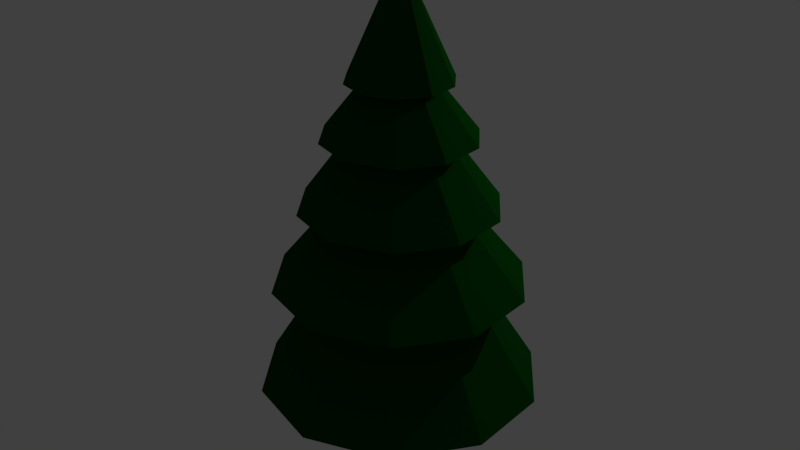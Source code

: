 # Source: tree01.blend  (saved by Blender 2.79.0; exported with 4.5.12 LTS)
import bpy
from mathutils import Matrix  # noqa: F401  (used for matrix-valued properties, if any)

bpy.ops.wm.read_factory_settings(use_empty=True)
scene = bpy.context.scene
scene.name = 'Scene'

# ---- collections
col_collection_1 = bpy.data.collections.new('Collection 1'); scene.collection.children.link(col_collection_1)

# ---- materials (node trees are filled in below, after node groups)
mat_material_001 = bpy.data.materials.new('Material.001')
mat_material_001.alpha_threshold = 0.0
mat_material_001.roughness = 0.5
mat_material_003 = bpy.data.materials.new('Material.003')
mat_material_003.alpha_threshold = 0.0
mat_material_003.roughness = 0.5

# ---- material node trees
mat_material_001.use_nodes = True; mat_material_001.node_tree.nodes.clear()
_N = mat_material_001.node_tree.nodes; _L = mat_material_001.node_tree.links
n0 = _N.new('ShaderNodeOutputMaterial'); n0.name = 'Material Output'; n0.location = (300, 300)
n1 = _N.new('ShaderNodeBsdfDiffuse'); n1.name = 'Diffuse BSDF'; n1.location = (10, 300)
n1.inputs[0].default_value = (0.001039, 0.06372, 0.003473, 1.0)
n1.inputs[1].default_value = 0.2208
_L.new(n1.outputs[0], n0.inputs[0])
n0.is_active_output = True
mat_material_003.use_nodes = True; mat_material_003.node_tree.nodes.clear()
_N = mat_material_003.node_tree.nodes; _L = mat_material_003.node_tree.links
n0 = _N.new('ShaderNodeOutputMaterial'); n0.name = 'Material Output'; n0.location = (300, 300)
n1 = _N.new('ShaderNodeBsdfDiffuse'); n1.name = 'Diffuse BSDF'; n1.location = (10, 300)
n1.inputs[0].default_value = (0.02365, 0.005034, 0.001582, 1.0)
_L.new(n1.outputs[0], n0.inputs[0])
n0.is_active_output = True

# ---- world
world_world = bpy.data.worlds.new('World'); scene.world = world_world
world_world.color = (0.05088, 0.05088, 0.05088)
world_world.use_sun_shadow = False
world_world.sun_shadow_jitter_overblur = 0.0
world_world.cycles.sampling_method = 'MANUAL'

# ---- lights
light_point = bpy.data.lights.new('Point', 'POINT')
light_point.transmission_factor = 0.0
light_point.energy = 1457.0
light_point.shadow_buffer_clip_start = 0.5
light_point.shadow_soft_size = 0.1
light_point.shadow_maximum_resolution = 0.006
light_point.use_absolute_resolution = True

# ---- meshes
me_cylinder = bpy.data.meshes.new('Cylinder')
me_cylinder.from_pydata([(0.0, 1.0, -0.03862), (0.0, 1.0, 3.161), (0.5878, 0.809, -0.03862), (0.5878, 0.809, 3.161), (0.9511, 0.309, -0.03862), (0.9511, 0.309, 3.161), (0.9511, -0.309, -0.03862), (0.9511, -0.309, 3.161), (0.5878, -0.809, -0.03862), (0.5878, -0.809, 3.161), (-8.742e-08, -1.0, -0.03862), (-8.742e-08, -1.0, 3.161), (-0.5878, -0.809, -0.03862), (-0.5878, -0.809, 3.161), (-0.9511, -0.309, -0.03862), (-0.9511, -0.309, 3.161), (-0.9511, 0.309, -0.03862), (-0.9511, 0.309, 3.161), (-0.5878, 0.809, -0.03862), (-0.5878, 0.809, 3.161), (0.0, 1.0, 3.161), (0.5878, 0.809, 3.161), (0.9511, 0.309, 3.161), (0.9511, -0.309, 3.161), (0.5878, -0.809, 3.161), (-8.742e-08, -1.0, 3.161), (-0.5878, -0.809, 3.161), (-0.9511, -0.309, 3.161), (-0.9511, 0.309, 3.161), (-0.5878, 0.809, 3.161), (-7.878e-08, 3.643, 2.363), (2.142, 2.948, 2.363), (3.465, 1.126, 2.363), (3.465, -1.126, 2.363), (2.142, -2.948, 2.363), (-3.973e-07, -3.643, 2.363), (-2.142, -2.948, 2.363), (-3.465, -1.126, 2.363), (-3.465, 1.126, 2.363), (-2.142, 2.948, 2.363), (2.079e-08, 1.23, 6.281), (0.7229, 0.995, 6.281), (1.17, 0.38, 6.281), (1.17, -0.38, 6.281), (0.7229, -0.995, 6.281), (-8.673e-08, -1.23, 6.281), (-0.7229, -0.995, 6.281), (-1.17, -0.38, 6.281), (-1.17, 0.38, 6.281), (-0.7229, 0.995, 6.281), (-3.409e-08, 3.247, 5.193), (1.908, 2.627, 5.193), (3.088, 1.003, 5.193), (3.088, -1.003, 5.193), (1.908, -2.627, 5.193), (-3.179e-07, -3.247, 5.193), (-1.908, -2.627, 5.193), (-3.088, -1.003, 5.193), (-3.088, 1.003, 5.193), (-1.908, 2.627, 5.193), (5.843e-08, 1.122, 7.817), (0.6595, 0.9077, 7.817), (1.067, 0.3467, 7.817), (1.067, -0.3467, 7.817), (0.6595, -0.9077, 7.817), (-3.966e-08, -1.122, 7.817), (-0.6595, -0.9077, 7.817), (-1.067, -0.3467, 7.817), (-1.067, 0.3467, 7.817), (-0.6595, 0.9077, 7.817), (-9.436e-08, 2.546, 7.23), (1.497, 2.06, 7.23), (2.422, 0.7868, 7.23), (2.422, -0.7868, 7.23), (1.497, -2.06, 7.23), (-3.169e-07, -2.546, 7.23), (-1.497, -2.06, 7.23), (-2.422, -0.7868, 7.23), (-2.422, 0.7868, 7.23), (-1.497, 2.06, 7.23), (3.475e-08, 0.7621, 9.654), (0.4479, 0.6165, 9.654), (0.7248, 0.2355, 9.654), (0.7248, -0.2355, 9.654), (0.4479, -0.6165, 9.654), (-3.187e-08, -0.7621, 9.654), (-0.4479, -0.6165, 9.654), (-0.7248, -0.2355, 9.654), (-0.7248, 0.2355, 9.654), (-0.4479, 0.6165, 9.654), (-1.079e-07, 1.964, 9.017), (1.155, 1.589, 9.017), (1.868, 0.6071, 9.017), (1.868, -0.6071, 9.017), (1.155, -1.589, 9.017), (-2.796e-07, -1.964, 9.017), (-1.155, -1.589, 9.017), (-1.868, -0.6071, 9.017), (-1.868, 0.6071, 9.017), (-1.155, 1.589, 9.017), (5.89e-09, 0.5277, 10.86), (0.3102, 0.4269, 10.86), (0.5019, 0.1631, 10.86), (0.5019, -0.1631, 10.86), (0.3102, -0.4269, 10.86), (-4.024e-08, -0.5277, 10.86), (-0.3102, -0.4269, 10.86), (-0.5019, -0.1631, 10.86), (-0.5019, 0.1631, 10.86), (-0.3102, 0.4269, 10.86), (-9.562e-08, 1.344, 10.42), (0.7899, 1.087, 10.42), (1.278, 0.4153, 10.42), (1.278, -0.4153, 10.42), (0.7899, -1.087, 10.42), (-2.131e-07, -1.344, 10.42), (-0.7899, -1.087, 10.42), (-1.278, -0.4153, 10.42), (-1.278, 0.4153, 10.42), (-0.7899, 1.087, 10.42), (1.252e-07, -1.192e-08, 13.37)], [], [(0, 1, 3, 2), (2, 3, 5, 4), (4, 5, 7, 6), (6, 7, 9, 8), (8, 9, 11, 10), (10, 11, 13, 12), (12, 13, 15, 14), (14, 15, 17, 16), (19, 17, 28, 29), (16, 17, 19, 18), (18, 19, 1, 0), (0, 2, 4, 6, 8, 10, 12, 14, 16, 18), (23, 22, 32, 33), (17, 15, 27, 28), (15, 13, 26, 27), (13, 11, 25, 26), (11, 9, 24, 25), (9, 7, 23, 24), (3, 1, 20, 21), (7, 5, 22, 23), (5, 3, 21, 22), (1, 19, 29, 20), (20, 29, 39, 30), (27, 26, 36, 37), (24, 23, 33, 34), (21, 20, 30, 31), (28, 27, 37, 38), (25, 24, 34, 35), (22, 21, 31, 32), (29, 28, 38, 39), (26, 25, 35, 36), (30, 39, 49, 40), (37, 36, 46, 47), (34, 33, 43, 44), (31, 30, 40, 41), (38, 37, 47, 48), (35, 34, 44, 45), (32, 31, 41, 42), (39, 38, 48, 49), (36, 35, 45, 46), (33, 32, 42, 43), (47, 46, 56, 57), (44, 43, 53, 54), (41, 40, 50, 51), (48, 47, 57, 58), (45, 44, 54, 55), (42, 41, 51, 52), (49, 48, 58, 59), (46, 45, 55, 56), (43, 42, 52, 53), (40, 49, 59, 50), (54, 53, 63, 64), (51, 50, 60, 61), (58, 57, 67, 68), (55, 54, 64, 65), (52, 51, 61, 62), (59, 58, 68, 69), (56, 55, 65, 66), (53, 52, 62, 63), (50, 59, 69, 60), (57, 56, 66, 67), (61, 60, 70, 71), (68, 67, 77, 78), (65, 64, 74, 75), (62, 61, 71, 72), (69, 68, 78, 79), (66, 65, 75, 76), (63, 62, 72, 73), (60, 69, 79, 70), (67, 66, 76, 77), (64, 63, 73, 74), (75, 74, 84, 85), (72, 71, 81, 82), (79, 78, 88, 89), (76, 75, 85, 86), (73, 72, 82, 83), (70, 79, 89, 80), (77, 76, 86, 87), (74, 73, 83, 84), (71, 70, 80, 81), (78, 77, 87, 88), (82, 81, 91, 92), (89, 88, 98, 99), (86, 85, 95, 96), (83, 82, 92, 93), (80, 89, 99, 90), (87, 86, 96, 97), (84, 83, 93, 94), (81, 80, 90, 91), (88, 87, 97, 98), (85, 84, 94, 95), (99, 98, 108, 109), (96, 95, 105, 106), (93, 92, 102, 103), (90, 99, 109, 100), (97, 96, 106, 107), (94, 93, 103, 104), (91, 90, 100, 101), (98, 97, 107, 108), (95, 94, 104, 105), (92, 91, 101, 102), (106, 105, 115, 116), (103, 102, 112, 113), (100, 109, 119, 110), (107, 106, 116, 117), (104, 103, 113, 114), (101, 100, 110, 111), (108, 107, 117, 118), (105, 104, 114, 115), (102, 101, 111, 112), (109, 108, 118, 119), (113, 112, 120), (110, 119, 120), (117, 116, 120), (114, 113, 120), (111, 110, 120), (118, 117, 120), (115, 114, 120), (112, 111, 120), (119, 118, 120), (116, 115, 120)])
me_cylinder.materials.append(mat_material_001)
me_cylinder.materials.append(mat_material_003)
me_cylinder.use_remesh_preserve_volume = False
me_cylinder.use_remesh_preserve_attributes = False
me_cylinder.use_mirror_vertex_groups = False
me_cylinder.update()

# ---- objects
ob_point = bpy.data.objects.new('Point', light_point)
ob_cylinder = bpy.data.objects.new('Cylinder', me_cylinder)

# ---- transforms, parenting, visibility, modifiers, constraints
ob_point.location = (6.095, 10.64, 14.61)
ob_point.lineart.crease_threshold = 0.0
ob_cylinder.location = (0.0, 0.0, 0.0)
ob_cylinder.lineart.crease_threshold = 0.0

# ---- collection membership
col_collection_1.objects.link(ob_point)
col_collection_1.objects.link(ob_cylinder)

# ---- scene / render settings (as saved in the file)
scene.frame_start = 1; scene.frame_end = 250; scene.frame_set(1)
scene.render.engine = 'CYCLES'
scene.render.resolution_percentage = 50
scene.render.dither_intensity = 0.0
scene.cycles.use_denoising = False
scene.cycles.samples = 128
scene.cycles.sampling_pattern = 'TABULATED_SOBOL'
scene.cycles.use_adaptive_sampling = False
scene.cycles.use_light_tree = False
scene.cycles.blur_glossy = 0.0
scene.cycles.sample_clamp_indirect = 0.0
scene.view_settings.view_transform = 'Standard'
bpy.context.view_layer.update()

# ---- added for rendering (the .blend has no active camera): camera
cam_auto = bpy.data.cameras.new('AutoCamera')
cam_auto.lens = 50.0
cam_auto.sensor_width = 36.0
cam_auto.clip_end = 1000.0
ob_auto_camera = bpy.data.objects.new('AutoCamera', cam_auto)
scene.collection.objects.link(ob_auto_camera)
ob_auto_camera.location = (15.5088, -18.6106, 19.0737)
ob_auto_camera.rotation_euler = (1.09748, -7.21219e-08, 0.694738)
scene.camera = ob_auto_camera
bpy.context.view_layer.update()
